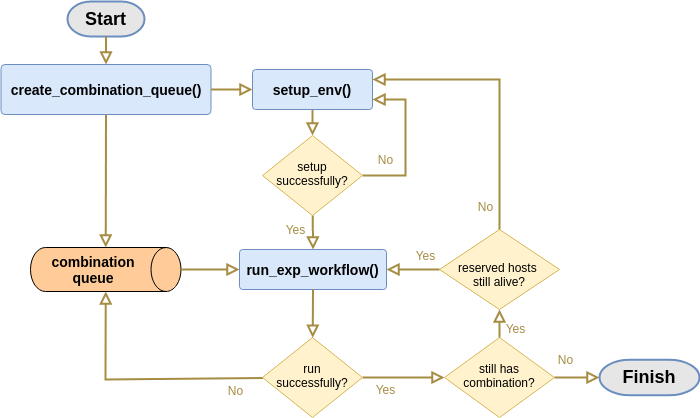

The diagram above was exported from draw.io. Its source (the exported page's mxGraphModel, read from the mxfile embedded in the PNG):
<mxGraphModel dx="886" dy="475" grid="1" gridSize="10" guides="1" tooltips="1" connect="1" arrows="1" fold="1" page="1" pageScale="1" pageWidth="827" pageHeight="1169" math="0" shadow="0">
  <root>
    <mxCell id="0" />
    <mxCell id="1" parent="0" />
    <mxCell id="2" value="" style="rounded=0;html=1;jettySize=auto;orthogonalLoop=1;fontSize=11;endArrow=block;endFill=0;endSize=8;strokeWidth=2;shadow=0;labelBackgroundColor=none;strokeColor=#A68D43;" edge="1" source="3" target="6" parent="1">
      <mxGeometry relative="1" as="geometry" />
    </mxCell>
    <mxCell id="3" value="&lt;font style=&quot;font-size: 14px&quot;&gt;&lt;b&gt;setup_env()&lt;/b&gt;&lt;/font&gt;" style="rounded=1;whiteSpace=wrap;html=1;fontSize=12;glass=0;strokeWidth=1;shadow=0;fillColor=#dae8fc;strokeColor=#6c8ebf;arcSize=8;" vertex="1" parent="1">
      <mxGeometry x="357" y="240" width="120" height="40" as="geometry" />
    </mxCell>
    <mxCell id="4" value="Yes" style="rounded=0;html=1;jettySize=auto;orthogonalLoop=1;fontSize=12;endArrow=block;endFill=0;endSize=8;strokeWidth=2;shadow=0;labelBackgroundColor=none;entryX=0.5;entryY=0;entryDx=0;entryDy=0;strokeColor=#A68D43;fontColor=#A68D43;spacing=3;" edge="1" source="6" target="10" parent="1">
      <mxGeometry x="-0.1759" y="-17" relative="1" as="geometry">
        <mxPoint as="offset" />
      </mxGeometry>
    </mxCell>
    <mxCell id="5" value="No" style="edgeStyle=orthogonalEdgeStyle;rounded=0;html=1;jettySize=auto;orthogonalLoop=1;fontSize=12;endArrow=block;endFill=0;endSize=8;strokeWidth=2;shadow=0;labelBackgroundColor=none;entryX=1;entryY=0.75;entryDx=0;entryDy=0;exitX=1;exitY=0.5;exitDx=0;exitDy=0;strokeColor=#A68D43;fontColor=#A68D43;spacing=3;" edge="1" source="6" target="3" parent="1">
      <mxGeometry x="-0.6974" y="16" relative="1" as="geometry">
        <mxPoint as="offset" />
        <mxPoint x="537" y="255" as="targetPoint" />
        <Array as="points">
          <mxPoint x="510" y="346" />
          <mxPoint x="510" y="270" />
        </Array>
      </mxGeometry>
    </mxCell>
    <mxCell id="6" value="setup&lt;br&gt;successfully?" style="rhombus;whiteSpace=wrap;html=1;shadow=0;fontFamily=Helvetica;fontSize=12;align=center;strokeWidth=1;spacing=6;spacingTop=-4;fillColor=#fff2cc;strokeColor=#d6b656;" vertex="1" parent="1">
      <mxGeometry x="367" y="306" width="100" height="80" as="geometry" />
    </mxCell>
    <mxCell id="7" value="No" style="rounded=0;html=1;jettySize=auto;orthogonalLoop=1;fontSize=12;endArrow=block;endFill=0;endSize=8;strokeWidth=2;shadow=0;labelBackgroundColor=none;strokeColor=#A68D43;fontColor=#A68D43;spacing=3;entryX=1;entryY=0.5;entryDx=0;entryDy=0;entryPerimeter=0;" edge="1" source="9" target="23" parent="1">
      <mxGeometry x="-0.7741" y="12" relative="1" as="geometry">
        <mxPoint as="offset" />
        <mxPoint x="210" y="470" as="targetPoint" />
        <Array as="points">
          <mxPoint x="210" y="550" />
        </Array>
      </mxGeometry>
    </mxCell>
    <mxCell id="8" value="Yes" style="rounded=0;html=1;jettySize=auto;orthogonalLoop=1;fontSize=12;endArrow=block;endFill=0;endSize=8;strokeWidth=2;shadow=0;labelBackgroundColor=none;entryX=0;entryY=0.5;entryDx=0;entryDy=0;strokeColor=#A68D43;fontColor=#A68D43;spacing=3;" edge="1" source="9" target="11" parent="1">
      <mxGeometry x="-0.439" y="-12" relative="1" as="geometry">
        <mxPoint as="offset" />
      </mxGeometry>
    </mxCell>
    <mxCell id="9" value="run successfully?" style="rhombus;whiteSpace=wrap;html=1;shadow=0;fontFamily=Helvetica;fontSize=12;align=center;strokeWidth=1;spacing=6;spacingTop=-4;fillColor=#fff2cc;strokeColor=#d6b656;" vertex="1" parent="1">
      <mxGeometry x="367" y="508" width="100" height="80" as="geometry" />
    </mxCell>
    <mxCell id="10" value="&lt;font style=&quot;font-size: 14px&quot;&gt;&lt;b&gt;run_exp_workflow()&lt;/b&gt;&lt;/font&gt;" style="rounded=1;whiteSpace=wrap;html=1;fontSize=12;glass=0;strokeWidth=1;shadow=0;fillColor=#dae8fc;strokeColor=#6c8ebf;arcSize=8;" vertex="1" parent="1">
      <mxGeometry x="344" y="420" width="147" height="40" as="geometry" />
    </mxCell>
    <mxCell id="11" value="still has combination?" style="rhombus;whiteSpace=wrap;html=1;shadow=0;fontFamily=Helvetica;fontSize=12;align=center;strokeWidth=1;spacing=6;spacingTop=-4;fillColor=#fff2cc;strokeColor=#d6b656;" vertex="1" parent="1">
      <mxGeometry x="549" y="508" width="110" height="80" as="geometry" />
    </mxCell>
    <mxCell id="12" value="Yes" style="rounded=0;html=1;jettySize=auto;orthogonalLoop=1;fontSize=12;endArrow=block;endFill=0;endSize=8;strokeWidth=2;shadow=0;labelBackgroundColor=none;exitX=0.5;exitY=0;exitDx=0;exitDy=0;entryX=0.5;entryY=1;entryDx=0;entryDy=0;strokeColor=#A68D43;fontColor=#A68D43;spacing=3;" edge="1" source="11" target="14" parent="1">
      <mxGeometry x="-0.3333" y="-16" relative="1" as="geometry">
        <mxPoint as="offset" />
        <mxPoint x="637" y="575" as="sourcePoint" />
        <mxPoint x="704" y="465" as="targetPoint" />
      </mxGeometry>
    </mxCell>
    <mxCell id="13" value="No" style="rounded=0;html=1;jettySize=auto;orthogonalLoop=1;fontSize=12;endArrow=block;endFill=0;endSize=8;strokeWidth=2;shadow=0;labelBackgroundColor=none;entryX=0;entryY=0.5;entryDx=0;entryDy=0;entryPerimeter=0;strokeColor=#A68D43;fontColor=#A68D43;spacing=3;" edge="1" source="11" target="20" parent="1">
      <mxGeometry x="-0.5111" y="18" relative="1" as="geometry">
        <mxPoint as="offset" />
        <mxPoint x="577.5" y="665" as="sourcePoint" />
        <mxPoint x="714" y="548" as="targetPoint" />
      </mxGeometry>
    </mxCell>
    <mxCell id="14" value="&lt;br&gt;reserved hosts &lt;br&gt;still alive?" style="rhombus;whiteSpace=wrap;html=1;shadow=0;fontFamily=Helvetica;fontSize=12;align=center;strokeWidth=1;spacing=6;spacingTop=-4;fillColor=#fff2cc;strokeColor=#d6b656;" vertex="1" parent="1">
      <mxGeometry x="544" y="400" width="120" height="80" as="geometry" />
    </mxCell>
    <mxCell id="15" value="Yes" style="rounded=0;html=1;jettySize=auto;orthogonalLoop=1;fontSize=12;endArrow=block;endFill=0;endSize=8;strokeWidth=2;shadow=0;labelBackgroundColor=none;entryX=1;entryY=0.5;entryDx=0;entryDy=0;exitX=0;exitY=0.5;exitDx=0;exitDy=0;strokeColor=#A68D43;fontColor=#A68D43;spacing=3;" edge="1" source="14" target="10" parent="1">
      <mxGeometry x="-0.4717" y="-14" relative="1" as="geometry">
        <mxPoint as="offset" />
        <mxPoint x="637" y="613" as="sourcePoint" />
        <mxPoint x="687" y="613" as="targetPoint" />
      </mxGeometry>
    </mxCell>
    <mxCell id="16" value="&amp;nbsp; &amp;nbsp; &amp;nbsp; &amp;nbsp; &amp;nbsp; &amp;nbsp; &amp;nbsp; &amp;nbsp;&lt;br style=&quot;font-size: 12px&quot;&gt;No" style="rounded=0;html=1;jettySize=auto;orthogonalLoop=1;fontSize=12;endArrow=block;endFill=0;endSize=8;strokeWidth=2;shadow=0;labelBackgroundColor=none;entryX=1;entryY=0.25;entryDx=0;entryDy=0;exitX=0.5;exitY=0;exitDx=0;exitDy=0;comic=0;metaEdit=0;edgeStyle=orthogonalEdgeStyle;strokeColor=#A68D43;fontColor=#A68D43;spacing=3;" edge="1" source="14" target="3" parent="1">
      <mxGeometry x="-0.7834" y="14" relative="1" as="geometry">
        <mxPoint as="offset" />
        <mxPoint x="704" y="325" as="sourcePoint" />
        <mxPoint x="744" y="215" as="targetPoint" />
      </mxGeometry>
    </mxCell>
    <mxCell id="17" value="" style="rounded=0;html=1;jettySize=auto;orthogonalLoop=1;fontSize=11;endArrow=block;endFill=0;endSize=8;strokeWidth=2;shadow=0;labelBackgroundColor=none;exitX=0.5;exitY=1;exitDx=0;exitDy=0;strokeColor=#A68D43;" edge="1" source="10" target="9" parent="1">
      <mxGeometry relative="1" as="geometry">
        <mxPoint x="427" y="285" as="sourcePoint" />
        <mxPoint x="427" y="335" as="targetPoint" />
      </mxGeometry>
    </mxCell>
    <mxCell id="18" value="&lt;b&gt;&lt;font style=&quot;font-size: 18px&quot;&gt;Start&lt;/font&gt;&lt;/b&gt;" style="strokeWidth=2;html=1;shape=mxgraph.flowchart.terminator;whiteSpace=wrap;strokeColor=#6c8ebf;fillColor=#E6E6E6;" vertex="1" parent="1">
      <mxGeometry x="172" y="172" width="77" height="35" as="geometry" />
    </mxCell>
    <mxCell id="19" value="" style="rounded=0;html=1;jettySize=auto;orthogonalLoop=1;fontSize=11;endArrow=block;endFill=0;endSize=8;strokeWidth=2;shadow=0;labelBackgroundColor=none;exitX=0.5;exitY=1;exitDx=0;exitDy=0;exitPerimeter=0;entryX=0.5;entryY=0;entryDx=0;entryDy=0;strokeColor=#A68D43;" edge="1" source="18" target="21" parent="1">
      <mxGeometry relative="1" as="geometry">
        <mxPoint x="422.5" y="99" as="sourcePoint" />
        <mxPoint x="422.5" y="125" as="targetPoint" />
      </mxGeometry>
    </mxCell>
    <mxCell id="20" value="&lt;b&gt;&lt;font style=&quot;font-size: 18px&quot;&gt;Finish&lt;/font&gt;&lt;/b&gt;" style="strokeWidth=2;html=1;shape=mxgraph.flowchart.terminator;whiteSpace=wrap;strokeColor=#6c8ebf;fillColor=#E6E6E6;" vertex="1" parent="1">
      <mxGeometry x="704" y="530.25" width="100" height="35.5" as="geometry" />
    </mxCell>
    <mxCell id="21" value="&lt;font style=&quot;font-size: 14px&quot;&gt;&lt;b&gt;create_combination_queue()&lt;/b&gt;&lt;b&gt;&lt;br&gt;&lt;/b&gt;&lt;/font&gt;" style="rounded=1;whiteSpace=wrap;html=1;fontSize=12;glass=0;strokeWidth=1;shadow=0;fillColor=#dae8fc;strokeColor=#6c8ebf;arcSize=8;" vertex="1" parent="1">
      <mxGeometry x="105.5" y="235" width="210" height="50" as="geometry" />
    </mxCell>
    <mxCell id="22" value="" style="rounded=0;html=1;jettySize=auto;orthogonalLoop=1;fontSize=11;endArrow=block;endFill=0;endSize=8;strokeWidth=2;shadow=0;labelBackgroundColor=none;exitX=1;exitY=0.5;exitDx=0;exitDy=0;entryX=0;entryY=0.5;entryDx=0;entryDy=0;strokeColor=#A68D43;" edge="1" source="21" target="3" parent="1">
      <mxGeometry relative="1" as="geometry">
        <mxPoint x="308.5" y="80" as="sourcePoint" />
        <mxPoint x="237" y="260" as="targetPoint" />
      </mxGeometry>
    </mxCell>
    <mxCell id="23" value="&lt;b style=&quot;font-size: 14px&quot;&gt;combination&lt;br&gt;queue&lt;/b&gt;" style="shape=cylinder3;whiteSpace=wrap;html=1;boundedLbl=1;backgroundOutline=1;size=15;direction=south;fillColor=#FFCC99;" vertex="1" parent="1">
      <mxGeometry x="135" y="418" width="150.5" height="44" as="geometry" />
    </mxCell>
    <mxCell id="24" value="" style="rounded=0;html=1;jettySize=auto;orthogonalLoop=1;fontSize=11;endArrow=block;endFill=0;endSize=8;strokeWidth=2;shadow=0;labelBackgroundColor=none;exitX=0.5;exitY=1;exitDx=0;exitDy=0;entryX=0;entryY=0.5;entryDx=0;entryDy=0;strokeColor=#A68D43;entryPerimeter=0;" edge="1" source="21" target="23" parent="1">
      <mxGeometry relative="1" as="geometry">
        <mxPoint x="325.5" y="270" as="sourcePoint" />
        <mxPoint x="367" y="270" as="targetPoint" />
      </mxGeometry>
    </mxCell>
    <mxCell id="25" value="" style="rounded=0;html=1;jettySize=auto;orthogonalLoop=1;fontSize=11;endArrow=block;endFill=0;endSize=8;strokeWidth=2;shadow=0;labelBackgroundColor=none;exitX=0.5;exitY=0;exitDx=0;exitDy=0;entryX=0;entryY=0.5;entryDx=0;entryDy=0;strokeColor=#A68D43;exitPerimeter=0;" edge="1" source="23" target="10" parent="1">
      <mxGeometry relative="1" as="geometry">
        <mxPoint x="220.5" y="536.25" as="sourcePoint" />
        <mxPoint x="220.5" y="472" as="targetPoint" />
      </mxGeometry>
    </mxCell>
  </root>
</mxGraphModel>